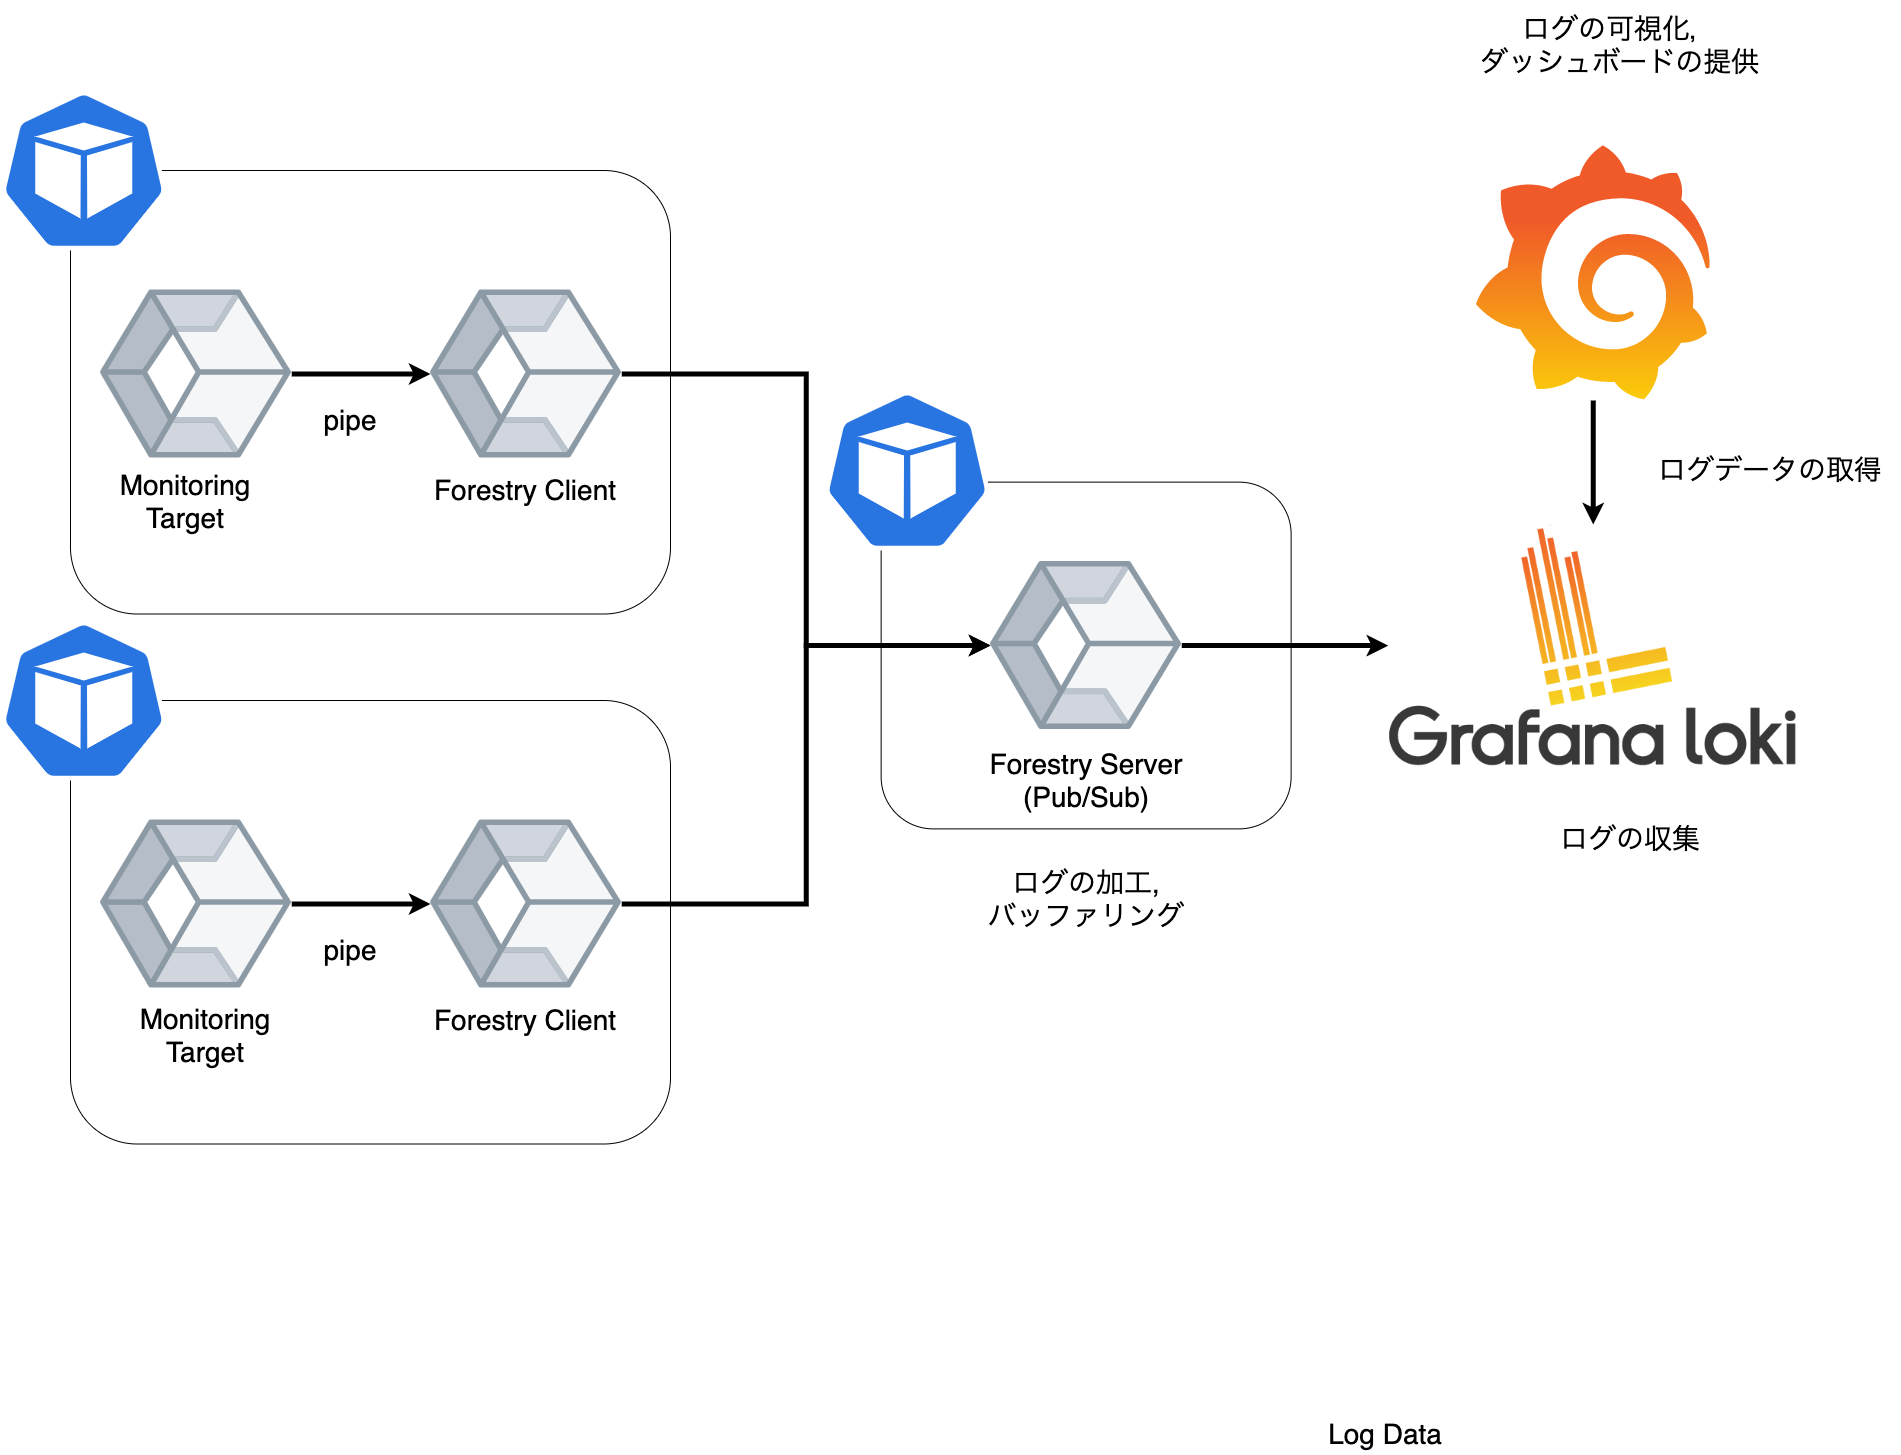

The diagram above was exported from draw.io. Its source (the exported page's mxGraphModel, read from the mxfile embedded in the PNG):
<mxGraphModel dx="4186" dy="1156" grid="1" gridSize="10" guides="1" tooltips="1" connect="1" arrows="1" fold="1" page="1" pageScale="1" pageWidth="1169" pageHeight="1654" math="0" shadow="0">
  <root>
    <mxCell id="0" />
    <mxCell id="1" parent="0" />
    <mxCell id="46" value="" style="rounded=1;whiteSpace=wrap;html=1;" parent="1" vertex="1">
      <mxGeometry x="-1269.37" y="631.63" width="410" height="346.75" as="geometry" />
    </mxCell>
    <mxCell id="5" value="" style="rounded=1;whiteSpace=wrap;html=1;" parent="1" vertex="1">
      <mxGeometry x="-2080" y="850" width="600" height="443.5" as="geometry" />
    </mxCell>
    <mxCell id="2" value="" style="html=1;dashed=0;whitespace=wrap;fillColor=#2875E2;strokeColor=#ffffff;points=[[0.005,0.63,0],[0.1,0.2,0],[0.9,0.2,0],[0.5,0,0],[0.995,0.63,0],[0.72,0.99,0],[0.5,1,0],[0.28,0.99,0]];shape=mxgraph.kubernetes.icon;prIcon=pod" parent="1" vertex="1">
      <mxGeometry x="-2150" y="770" width="166.67" height="160" as="geometry" />
    </mxCell>
    <mxCell id="12" style="edgeStyle=orthogonalEdgeStyle;rounded=0;orthogonalLoop=1;jettySize=auto;html=1;exitX=1;exitY=0.5;exitDx=0;exitDy=0;entryX=0;entryY=0.5;entryDx=0;entryDy=0;strokeWidth=5;" parent="1" source="3" target="10" edge="1">
      <mxGeometry relative="1" as="geometry" />
    </mxCell>
    <mxCell id="3" value="" style="aspect=fixed;perimeter=ellipsePerimeter;html=1;align=center;fontSize=12;verticalAlign=top;fontColor=#364149;shadow=0;dashed=0;image;image=img/lib/cumulus/container.svg;" parent="1" vertex="1">
      <mxGeometry x="-2050" y="968.5" width="191.25" height="170" as="geometry" />
    </mxCell>
    <mxCell id="10" value="" style="aspect=fixed;perimeter=ellipsePerimeter;html=1;align=center;fontSize=12;verticalAlign=top;fontColor=#364149;shadow=0;dashed=0;image;image=img/lib/cumulus/container.svg;" parent="1" vertex="1">
      <mxGeometry x="-1720" y="968.5" width="191.25" height="170" as="geometry" />
    </mxCell>
    <mxCell id="25" value="&lt;font style=&quot;font-size: 28px&quot;&gt;Log Data&lt;/font&gt;" style="text;html=1;strokeColor=none;fillColor=none;align=center;verticalAlign=middle;whiteSpace=wrap;rounded=0;shadow=0;" parent="1" vertex="1">
      <mxGeometry x="-860" y="1563.5" width="190" height="40" as="geometry" />
    </mxCell>
    <mxCell id="26" value="&lt;span style=&quot;font-size: 28px&quot;&gt;Forestry Client&lt;/span&gt;" style="text;html=1;strokeColor=none;fillColor=none;align=center;verticalAlign=middle;whiteSpace=wrap;rounded=0;shadow=0;" parent="1" vertex="1">
      <mxGeometry x="-1720" y="1150" width="190" height="40" as="geometry" />
    </mxCell>
    <mxCell id="30" value="&lt;font style=&quot;font-size: 28px&quot;&gt;Monitoring Target&lt;/font&gt;" style="text;html=1;strokeColor=none;fillColor=none;align=center;verticalAlign=middle;whiteSpace=wrap;rounded=0;shadow=0;" parent="1" vertex="1">
      <mxGeometry x="-2040" y="1150" width="190" height="70" as="geometry" />
    </mxCell>
    <mxCell id="31" value="" style="aspect=fixed;perimeter=ellipsePerimeter;html=1;align=center;fontSize=12;verticalAlign=top;fontColor=#364149;shadow=0;dashed=0;image;image=img/lib/cumulus/container.svg;" parent="1" vertex="1">
      <mxGeometry x="-1160" y="710" width="191.25" height="170" as="geometry" />
    </mxCell>
    <mxCell id="32" value="" style="rounded=1;whiteSpace=wrap;html=1;" parent="1" vertex="1">
      <mxGeometry x="-2080" y="320" width="600" height="443.5" as="geometry" />
    </mxCell>
    <mxCell id="33" value="" style="html=1;dashed=0;whitespace=wrap;fillColor=#2875E2;strokeColor=#ffffff;points=[[0.005,0.63,0],[0.1,0.2,0],[0.9,0.2,0],[0.5,0,0],[0.995,0.63,0],[0.72,0.99,0],[0.5,1,0],[0.28,0.99,0]];shape=mxgraph.kubernetes.icon;prIcon=pod" parent="1" vertex="1">
      <mxGeometry x="-2150" y="240" width="166.67" height="160" as="geometry" />
    </mxCell>
    <mxCell id="34" style="edgeStyle=orthogonalEdgeStyle;rounded=0;orthogonalLoop=1;jettySize=auto;html=1;exitX=1;exitY=0.5;exitDx=0;exitDy=0;entryX=0;entryY=0.5;entryDx=0;entryDy=0;strokeWidth=5;" parent="1" source="35" target="36" edge="1">
      <mxGeometry relative="1" as="geometry" />
    </mxCell>
    <mxCell id="35" value="" style="aspect=fixed;perimeter=ellipsePerimeter;html=1;align=center;fontSize=12;verticalAlign=top;fontColor=#364149;shadow=0;dashed=0;image;image=img/lib/cumulus/container.svg;" parent="1" vertex="1">
      <mxGeometry x="-2050" y="438.5" width="191.25" height="170" as="geometry" />
    </mxCell>
    <mxCell id="36" value="" style="aspect=fixed;perimeter=ellipsePerimeter;html=1;align=center;fontSize=12;verticalAlign=top;fontColor=#364149;shadow=0;dashed=0;image;image=img/lib/cumulus/container.svg;" parent="1" vertex="1">
      <mxGeometry x="-1720" y="438.5" width="191.25" height="170" as="geometry" />
    </mxCell>
    <mxCell id="37" value="&lt;span style=&quot;font-size: 28px&quot;&gt;Forestry Client&lt;/span&gt;" style="text;html=1;strokeColor=none;fillColor=none;align=center;verticalAlign=middle;whiteSpace=wrap;rounded=0;shadow=0;" parent="1" vertex="1">
      <mxGeometry x="-1720" y="620" width="190" height="40" as="geometry" />
    </mxCell>
    <mxCell id="41" style="edgeStyle=orthogonalEdgeStyle;rounded=0;orthogonalLoop=1;jettySize=auto;html=1;exitX=1;exitY=0.5;exitDx=0;exitDy=0;entryX=0;entryY=0.5;entryDx=0;entryDy=0;strokeWidth=5;" parent="1" source="36" target="31" edge="1">
      <mxGeometry relative="1" as="geometry">
        <mxPoint x="-1420.0000000000005" y="570" as="sourcePoint" />
        <mxPoint x="-1281.249999999999" y="570" as="targetPoint" />
      </mxGeometry>
    </mxCell>
    <mxCell id="43" style="edgeStyle=orthogonalEdgeStyle;rounded=0;orthogonalLoop=1;jettySize=auto;html=1;exitX=1;exitY=0.5;exitDx=0;exitDy=0;entryX=0;entryY=0.5;entryDx=0;entryDy=0;strokeWidth=5;" parent="1" source="10" target="31" edge="1">
      <mxGeometry relative="1" as="geometry">
        <mxPoint x="-1518.7500000000005" y="523.5" as="sourcePoint" />
        <mxPoint x="-1180" y="725" as="targetPoint" />
      </mxGeometry>
    </mxCell>
    <mxCell id="44" style="edgeStyle=orthogonalEdgeStyle;rounded=0;orthogonalLoop=1;jettySize=auto;html=1;exitX=1;exitY=0.5;exitDx=0;exitDy=0;strokeWidth=5;" parent="1" source="31" edge="1" target="56">
      <mxGeometry relative="1" as="geometry">
        <mxPoint x="-1050.0000000000005" y="804.29" as="sourcePoint" />
        <mxPoint x="-720" y="795" as="targetPoint" />
      </mxGeometry>
    </mxCell>
    <mxCell id="45" value="&lt;span style=&quot;font-size: 28px&quot;&gt;Forestry Server&lt;br&gt;(Pub/Sub)&lt;br&gt;&lt;/span&gt;" style="text;html=1;strokeColor=none;fillColor=none;align=center;verticalAlign=middle;whiteSpace=wrap;rounded=0;shadow=0;" parent="1" vertex="1">
      <mxGeometry x="-1194.37" y="910" width="260" height="40" as="geometry" />
    </mxCell>
    <mxCell id="47" value="" style="html=1;dashed=0;whitespace=wrap;fillColor=#2875E2;strokeColor=#ffffff;points=[[0.005,0.63,0],[0.1,0.2,0],[0.9,0.2,0],[0.5,0,0],[0.995,0.63,0],[0.72,0.99,0],[0.5,1,0],[0.28,0.99,0]];shape=mxgraph.kubernetes.icon;prIcon=pod" parent="1" vertex="1">
      <mxGeometry x="-1326.67" y="540" width="166.67" height="160" as="geometry" />
    </mxCell>
    <mxCell id="48" value="&lt;span style=&quot;font-size: 28px&quot;&gt;ログの収集&lt;br&gt;&lt;/span&gt;" style="text;html=1;strokeColor=none;fillColor=none;align=center;verticalAlign=middle;whiteSpace=wrap;rounded=0;shadow=0;" parent="1" vertex="1">
      <mxGeometry x="-649.9999999999999" y="968.5" width="260" height="40" as="geometry" />
    </mxCell>
    <mxCell id="49" value="&lt;span style=&quot;font-size: 28px&quot;&gt;ログの可視化，&lt;br&gt;ダッシュボードの提供&lt;br&gt;&lt;/span&gt;" style="text;html=1;strokeColor=none;fillColor=none;align=center;verticalAlign=middle;whiteSpace=wrap;rounded=0;shadow=0;" parent="1" vertex="1">
      <mxGeometry x="-690" y="150" width="320" height="90" as="geometry" />
    </mxCell>
    <mxCell id="50" value="&lt;span style=&quot;font-size: 28px&quot;&gt;pipe&lt;/span&gt;" style="text;html=1;strokeColor=none;fillColor=none;align=center;verticalAlign=middle;whiteSpace=wrap;rounded=0;shadow=0;" parent="1" vertex="1">
      <mxGeometry x="-1870" y="1080" width="140" height="40" as="geometry" />
    </mxCell>
    <mxCell id="51" value="&lt;span style=&quot;font-size: 28px&quot;&gt;pipe&lt;/span&gt;" style="text;html=1;strokeColor=none;fillColor=none;align=center;verticalAlign=middle;whiteSpace=wrap;rounded=0;shadow=0;" parent="1" vertex="1">
      <mxGeometry x="-1870" y="550" width="140" height="40" as="geometry" />
    </mxCell>
    <mxCell id="52" value="&lt;span style=&quot;font-size: 28px&quot;&gt;ログの加工,&lt;br&gt;バッファリング&lt;br&gt;&lt;/span&gt;" style="text;html=1;strokeColor=none;fillColor=none;align=center;verticalAlign=middle;whiteSpace=wrap;rounded=0;shadow=0;" parent="1" vertex="1">
      <mxGeometry x="-1219.37" y="1008.5" width="310" height="81.5" as="geometry" />
    </mxCell>
    <mxCell id="53" value="&lt;span style=&quot;font-size: 28px&quot;&gt;ログデータの取得&lt;br&gt;&lt;/span&gt;" style="text;html=1;strokeColor=none;fillColor=none;align=center;verticalAlign=middle;whiteSpace=wrap;rounded=0;shadow=0;" parent="1" vertex="1">
      <mxGeometry x="-509.9999999999999" y="600" width="260" height="40" as="geometry" />
    </mxCell>
    <mxCell id="54" style="edgeStyle=orthogonalEdgeStyle;rounded=0;orthogonalLoop=1;jettySize=auto;html=1;strokeWidth=5;exitX=0.5;exitY=1;exitDx=0;exitDy=0;entryX=0.5;entryY=0;entryDx=0;entryDy=0;" parent="1" edge="1" target="56" source="57">
      <mxGeometry relative="1" as="geometry">
        <mxPoint x="-535" y="555.6899999999996" as="sourcePoint" />
        <mxPoint x="-535" y="685.75" as="targetPoint" />
      </mxGeometry>
    </mxCell>
    <mxCell id="55" value="&lt;font style=&quot;font-size: 28px&quot;&gt;Monitoring Target&lt;/font&gt;" style="text;html=1;strokeColor=none;fillColor=none;align=center;verticalAlign=middle;whiteSpace=wrap;rounded=0;shadow=0;" parent="1" vertex="1">
      <mxGeometry x="-2060" y="615.75" width="190" height="70" as="geometry" />
    </mxCell>
    <mxCell id="56" value="" style="shape=image;verticalLabelPosition=bottom;labelBackgroundColor=#ffffff;verticalAlign=top;aspect=fixed;imageAspect=0;image=https://raw.githubusercontent.com/grafana/loki/main/docs/sources/logo_and_name.png;" vertex="1" parent="1">
      <mxGeometry x="-762.25" y="673.97" width="410" height="242.06" as="geometry" />
    </mxCell>
    <mxCell id="57" value="" style="shape=image;verticalLabelPosition=bottom;labelBackgroundColor=#ffffff;verticalAlign=top;aspect=fixed;imageAspect=0;image=https://raw.githubusercontent.com/grafana/grafana/13768da4172e00a8f5a224dac1fa4447a135acb3/public/img/grafana_icon.svg;" vertex="1" parent="1">
      <mxGeometry x="-680" y="294.71" width="245.5" height="255.29" as="geometry" />
    </mxCell>
  </root>
</mxGraphModel>